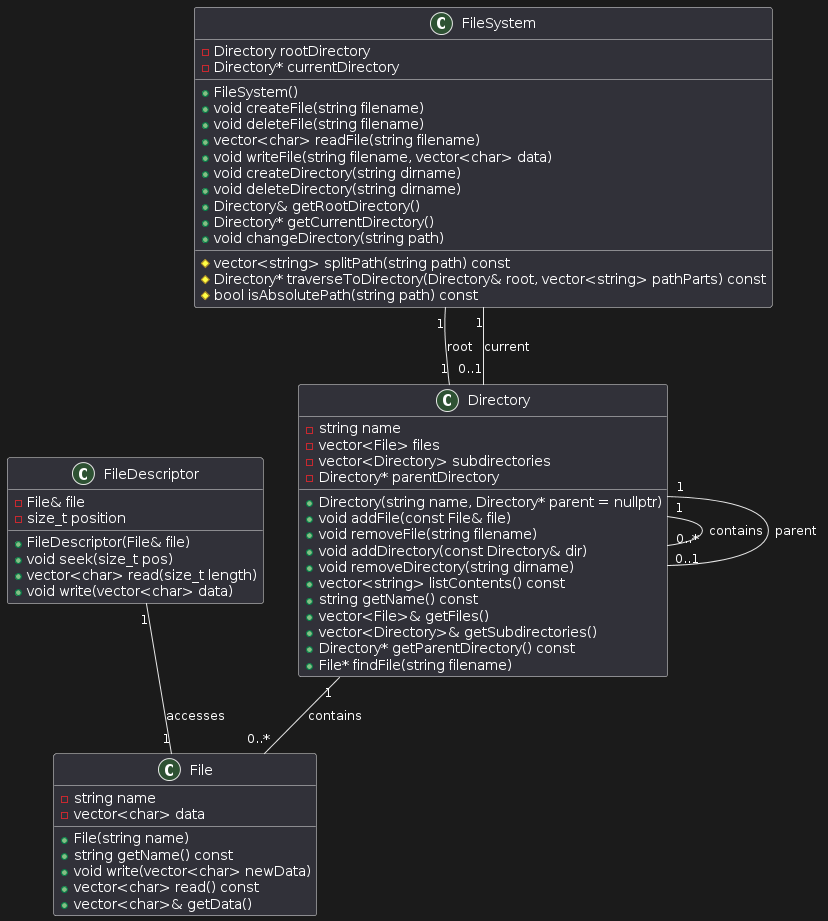

The diagram above was rendered by PlantUML. Its source (embedded in the PNG):
@startuml
class File {
    -string name
    -vector<char> data
    __
    +File(string name)
    +string getName() const
    +void write(vector<char> newData)
    +vector<char> read() const
    +vector<char>& getData()
}

class FileDescriptor {
    -File& file
    -size_t position
    __
    +FileDescriptor(File& file)
    +void seek(size_t pos)
    +vector<char> read(size_t length)
    +void write(vector<char> data)
}

class Directory {
    -string name
    -vector<File> files
    -vector<Directory> subdirectories
    -Directory* parentDirectory
    __
    +Directory(string name, Directory* parent = nullptr)
    +void addFile(const File& file)
    +void removeFile(string filename)
    +void addDirectory(const Directory& dir)
    +void removeDirectory(string dirname)
    +vector<string> listContents() const
    +string getName() const
    +vector<File>& getFiles()
    +vector<Directory>& getSubdirectories()
    +Directory* getParentDirectory() const
    +File* findFile(string filename)
}

class FileSystem {
    -Directory rootDirectory
    -Directory* currentDirectory
    __
    +FileSystem()
    +void createFile(string filename)
    +void deleteFile(string filename)
    +vector<char> readFile(string filename)
    +void writeFile(string filename, vector<char> data)
    +void createDirectory(string dirname)
    +void deleteDirectory(string dirname)
    +Directory& getRootDirectory()
    +Directory* getCurrentDirectory()
    +void changeDirectory(string path)
    __
    #vector<string> splitPath(string path) const
    #Directory* traverseToDirectory(Directory& root, vector<string> pathParts) const
    #bool isAbsolutePath(string path) const
}

Directory "1" -- "0..*" Directory : contains
Directory "1" -- "0..*" File : contains
Directory "1" -- "0..1" Directory : parent
FileDescriptor "1" -- "1" File : accesses
FileSystem "1" -- "1" Directory : root
FileSystem "1" -- "0..1" Directory : current
@enduml